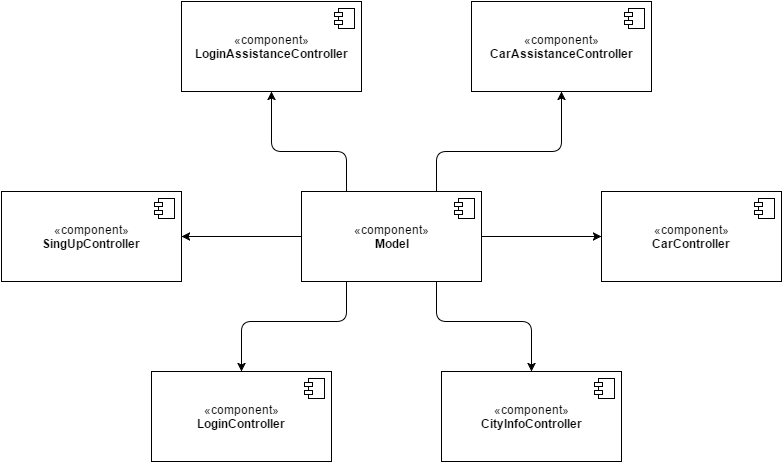

The diagram above was exported from draw.io. Its source (the exported page's mxGraphModel, read from the mxfile embedded in the PNG):
<mxGraphModel dx="872" dy="1626" grid="1" gridSize="10" guides="1" tooltips="1" connect="1" arrows="1" fold="1" page="1" pageScale="1" pageWidth="826" pageHeight="1169" background="#ffffff" math="0" shadow="0">
  <root>
    <mxCell id="0" />
    <mxCell id="1" parent="0" />
    <mxCell id="2" value="«component»&lt;br&gt;&lt;b&gt;Model&lt;/b&gt;" style="html=1;shadow=0;comic=0;strokeColor=#000000;" vertex="1" parent="1">
      <mxGeometry x="320" y="160" width="180" height="90" as="geometry" />
    </mxCell>
    <mxCell id="3" value="" style="shape=component;jettyWidth=8;jettyHeight=4;" vertex="1" parent="2">
      <mxGeometry x="1" width="20" height="20" relative="1" as="geometry">
        <mxPoint x="-27" y="7" as="offset" />
      </mxGeometry>
    </mxCell>
    <mxCell id="4" value="«component»&lt;br&gt;&lt;b&gt;CarController&lt;/b&gt;" style="html=1;shadow=0;comic=0;strokeColor=#000000;" vertex="1" parent="1">
      <mxGeometry x="620" y="160" width="180" height="90" as="geometry" />
    </mxCell>
    <mxCell id="5" value="" style="shape=component;jettyWidth=8;jettyHeight=4;" vertex="1" parent="4">
      <mxGeometry x="1" width="20" height="20" relative="1" as="geometry">
        <mxPoint x="-27" y="7" as="offset" />
      </mxGeometry>
    </mxCell>
    <mxCell id="6" value="«component»&lt;br&gt;&lt;b&gt;CityInfoController&lt;/b&gt;" style="html=1;shadow=0;comic=0;strokeColor=#000000;" vertex="1" parent="1">
      <mxGeometry x="460" y="340" width="180" height="90" as="geometry" />
    </mxCell>
    <mxCell id="7" value="" style="shape=component;jettyWidth=8;jettyHeight=4;" vertex="1" parent="6">
      <mxGeometry x="1" width="20" height="20" relative="1" as="geometry">
        <mxPoint x="-27" y="7" as="offset" />
      </mxGeometry>
    </mxCell>
    <mxCell id="8" value="«component»&lt;br&gt;&lt;b&gt;LoginController&lt;/b&gt;" style="html=1;shadow=0;comic=0;strokeColor=#000000;" vertex="1" parent="1">
      <mxGeometry x="170" y="340" width="180" height="90" as="geometry" />
    </mxCell>
    <mxCell id="9" value="" style="shape=component;jettyWidth=8;jettyHeight=4;" vertex="1" parent="8">
      <mxGeometry x="1" width="20" height="20" relative="1" as="geometry">
        <mxPoint x="-27" y="7" as="offset" />
      </mxGeometry>
    </mxCell>
    <mxCell id="10" value="«component»&lt;br&gt;&lt;b&gt;SingUpController&lt;/b&gt;" style="html=1;shadow=0;comic=0;strokeColor=#000000;" vertex="1" parent="1">
      <mxGeometry x="20" y="160" width="180" height="90" as="geometry" />
    </mxCell>
    <mxCell id="11" value="" style="shape=component;jettyWidth=8;jettyHeight=4;" vertex="1" parent="10">
      <mxGeometry x="1" width="20" height="20" relative="1" as="geometry">
        <mxPoint x="-27" y="7" as="offset" />
      </mxGeometry>
    </mxCell>
    <mxCell id="12" value="«component»&lt;br&gt;&lt;b&gt;LoginAssistanceController&lt;/b&gt;" style="html=1;shadow=0;comic=0;strokeColor=#000000;" vertex="1" parent="1">
      <mxGeometry x="200" y="-30" width="180" height="90" as="geometry" />
    </mxCell>
    <mxCell id="13" value="" style="shape=component;jettyWidth=8;jettyHeight=4;" vertex="1" parent="12">
      <mxGeometry x="1" width="20" height="20" relative="1" as="geometry">
        <mxPoint x="-27" y="7" as="offset" />
      </mxGeometry>
    </mxCell>
    <mxCell id="14" value="«component»&lt;br&gt;&lt;b&gt;CarAssistanceController&lt;/b&gt;" style="html=1;shadow=0;comic=0;strokeColor=#000000;" vertex="1" parent="1">
      <mxGeometry x="490" y="-30" width="180" height="90" as="geometry" />
    </mxCell>
    <mxCell id="15" value="" style="shape=component;jettyWidth=8;jettyHeight=4;" vertex="1" parent="14">
      <mxGeometry x="1" width="20" height="20" relative="1" as="geometry">
        <mxPoint x="-27" y="7" as="offset" />
      </mxGeometry>
    </mxCell>
    <mxCell id="16" value="" style="endArrow=classic;html=1;strokeColor=#000000;entryX=0.5;entryY=1;exitX=0.25;exitY=0;" edge="1" parent="1" source="2" target="12">
      <mxGeometry width="50" height="50" relative="1" as="geometry">
        <mxPoint x="260" y="170" as="sourcePoint" />
        <mxPoint x="310" y="120" as="targetPoint" />
        <Array as="points">
          <mxPoint x="365" y="120" />
          <mxPoint x="290" y="120" />
        </Array>
      </mxGeometry>
    </mxCell>
    <mxCell id="18" value="" style="endArrow=classic;html=1;strokeColor=#000000;entryX=0.5;entryY=1;exitX=0.75;exitY=0;" edge="1" parent="1" source="2" target="14">
      <mxGeometry width="50" height="50" relative="1" as="geometry">
        <mxPoint x="470" y="130" as="sourcePoint" />
        <mxPoint x="520" y="80" as="targetPoint" />
        <Array as="points">
          <mxPoint x="455" y="120" />
          <mxPoint x="580" y="120" />
        </Array>
      </mxGeometry>
    </mxCell>
    <mxCell id="19" value="" style="endArrow=classic;html=1;strokeColor=#000000;entryX=0;entryY=0.5;exitX=1;exitY=0.5;" edge="1" parent="1" source="2" target="4">
      <mxGeometry width="50" height="50" relative="1" as="geometry">
        <mxPoint x="520" y="300" as="sourcePoint" />
        <mxPoint x="570" y="250" as="targetPoint" />
      </mxGeometry>
    </mxCell>
    <mxCell id="20" value="" style="endArrow=classic;html=1;strokeColor=#000000;entryX=1;entryY=0.5;exitX=0;exitY=0.5;" edge="1" parent="1" source="2" target="10">
      <mxGeometry width="50" height="50" relative="1" as="geometry">
        <mxPoint x="240" y="300" as="sourcePoint" />
        <mxPoint x="290" y="250" as="targetPoint" />
      </mxGeometry>
    </mxCell>
    <mxCell id="21" value="" style="endArrow=classic;html=1;strokeColor=#000000;exitX=0.25;exitY=1;entryX=0.5;entryY=0;" edge="1" parent="1" source="2" target="8">
      <mxGeometry width="50" height="50" relative="1" as="geometry">
        <mxPoint x="250" y="310" as="sourcePoint" />
        <mxPoint x="300" y="260" as="targetPoint" />
        <Array as="points">
          <mxPoint x="365" y="290" />
          <mxPoint x="260" y="290" />
        </Array>
      </mxGeometry>
    </mxCell>
    <mxCell id="22" value="" style="endArrow=classic;html=1;strokeColor=#000000;exitX=0.75;exitY=1;entryX=0.5;entryY=0;" edge="1" parent="1" source="2" target="6">
      <mxGeometry width="50" height="50" relative="1" as="geometry">
        <mxPoint x="560" y="300" as="sourcePoint" />
        <mxPoint x="610" y="250" as="targetPoint" />
        <Array as="points">
          <mxPoint x="455" y="290" />
          <mxPoint x="550" y="290" />
        </Array>
      </mxGeometry>
    </mxCell>
  </root>
</mxGraphModel>